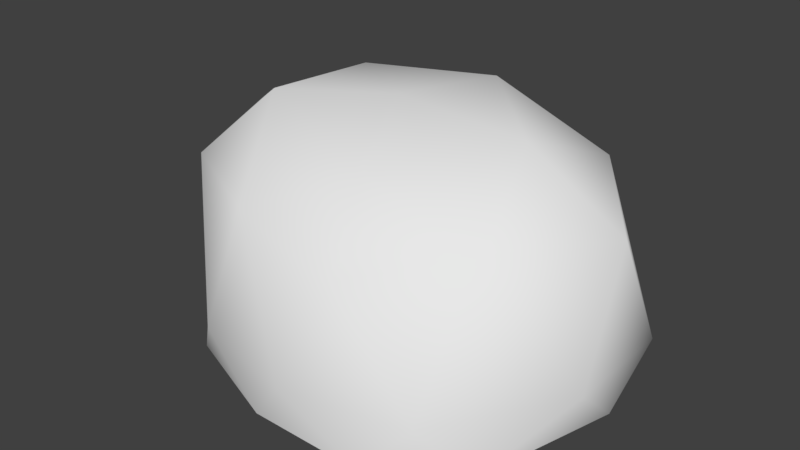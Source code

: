 # Source: rock2.blend  (saved by Blender 2.77.0; exported with 4.5.12 LTS)
import bpy
from mathutils import Matrix  # noqa: F401  (used for matrix-valued properties, if any)

bpy.ops.wm.read_factory_settings(use_empty=True)
scene = bpy.context.scene
scene.name = 'Scene'

# ---- collections
col_collection_1 = bpy.data.collections.new('Collection 1'); scene.collection.children.link(col_collection_1)

# ---- world
world_world = bpy.data.worlds.new('World'); scene.world = world_world
world_world.color = (0.05088, 0.05088, 0.05088)
world_world.use_sun_shadow = False
world_world.sun_shadow_jitter_overblur = 0.0
world_world.cycles.sampling_method = 'MANUAL'

# ---- meshes
me_icosphere = bpy.data.meshes.new('Icosphere')
me_icosphere.from_pydata([(0.9075, -0.6023, -0.4838), (-0.06173, -0.8587, -0.4838), (-0.963, 0.0, -0.4838), (-0.299, 0.8259, -0.4838), (0.8486, 0.5194, -0.4838), (0.2912, -0.7565, 0.2393), (-0.7016, -0.5121, 0.4366), (-0.9442, 0.7353, 0.3642), (0.2789, 0.768, 0.4751), (1.088, 0.1215, 0.3405), (-0.06697, 0.08063, 0.6963), (0.5049, -0.8639, -0.4838), (1.098, 0.1037, -0.4838), (-0.6241, -0.6435, -0.4838), (-0.7581, 0.5545, -0.4838), (0.2817, 0.7825, -0.4838), (1.134, -0.2053, -0.211), (1.135, 0.3594, -0.2151), (0.1247, -0.9091, -0.2446), (0.7315, -0.7779, -0.2385), (-0.9435, -0.3018, -0.1916), (-0.4129, -0.797, -0.2231), (-0.6979, 0.8673, -0.1102), (-1.059, 0.4109, -0.1393), (0.6472, 0.629, -0.09837), (-0.002459, 0.7887, -0.06974), (0.7645, -0.4033, 0.3851), (-0.2337, -0.7248, 0.3876), (-0.9528, 0.09707, 0.4531), (-0.3644, 0.8374, 0.4867), (0.7791, 0.4854, 0.504), (0.1057, -0.3761, 0.5183), (0.609, 0.09775, 0.6466), (-0.4564, -0.279, 0.7316), (-0.619, 0.5021, 0.6069), (0.142, 0.5417, 0.7003)], [], [(0, 12, 16), (1, 11, 18), (2, 13, 20), (3, 14, 22), (4, 15, 24), (0, 16, 19), (1, 18, 21), (2, 20, 23), (3, 22, 25), (4, 24, 17), (5, 26, 31), (6, 27, 33), (7, 28, 34), (8, 29, 35), (9, 30, 32), (32, 35, 10), (32, 30, 35), (30, 8, 35), (35, 34, 10), (35, 29, 34), (29, 7, 34), (34, 33, 10), (34, 28, 33), (28, 6, 33), (33, 31, 10), (33, 27, 31), (27, 5, 31), (31, 32, 10), (31, 26, 32), (26, 9, 32), (17, 30, 9), (17, 24, 30), (24, 8, 30), (25, 29, 8), (25, 22, 29), (22, 7, 29), (23, 28, 7), (23, 20, 28), (20, 6, 28), (21, 27, 6), (21, 18, 27), (18, 5, 27), (19, 26, 5), (19, 16, 26), (16, 9, 26), (24, 25, 8), (24, 15, 25), (15, 3, 25), (22, 23, 7), (22, 14, 23), (14, 2, 23), (20, 21, 6), (20, 13, 21), (13, 1, 21), (18, 19, 5), (18, 11, 19), (11, 0, 19), (16, 17, 9), (16, 12, 17), (12, 4, 17)])
me_icosphere.polygons.foreach_set('use_smooth', [True] * 60)
_uv = me_icosphere.uv_layers.new(name='UVMap')
_uv.uv.foreach_set('vector', [0.8631, 0.1516, 0.9999, 0.4793, 0.8483, 0.3707, 0.3831, 9.814e-05, 0.6671, 0.01649, 0.4833, 0.09811, 9.814e-05, 0.4729, 0.1352, 0.1589, 0.1475, 0.3794, 0.3352, 0.9634, 0.0766, 0.7903, 0.287, 0.7337, 0.9339, 0.7414, 0.6663, 0.9634, 0.7271, 0.7152, 0.8631, 0.1516, 0.8483, 0.3707, 0.7152, 0.1578, 0.3831, 9.814e-05, 0.4833, 0.09811, 0.2895, 0.1713, 9.814e-05, 0.4729, 0.1475, 0.3794, 0.1755, 0.6032, 0.3352, 0.9634, 0.287, 0.7337, 0.5029, 0.7989, 0.9339, 0.7414, 0.7271, 0.7152, 0.8561, 0.5687, 0.5377, 0.2678, 0.6455, 0.3665, 0.4998, 0.3816, 0.3308, 0.3803, 0.4146, 0.3138, 0.3962, 0.4283, 0.3148, 0.6094, 0.3004, 0.4997, 0.3767, 0.5631, 0.5485, 0.6283, 0.4176, 0.6349, 0.5144, 0.5663, 0.7116, 0.48, 0.6429, 0.5585, 0.5996, 0.48, 0.5996, 0.48, 0.5144, 0.5663, 0.4721, 0.4817, 0.5996, 0.48, 0.6429, 0.5585, 0.5144, 0.5663, 0.6429, 0.5585, 0.5485, 0.6283, 0.5144, 0.5663, 0.5144, 0.5663, 0.3767, 0.5631, 0.4721, 0.4817, 0.5144, 0.5663, 0.4176, 0.6349, 0.3767, 0.5631, 0.4176, 0.6349, 0.3148, 0.6094, 0.3767, 0.5631, 0.3767, 0.5631, 0.3962, 0.4283, 0.4721, 0.4817, 0.3767, 0.5631, 0.3004, 0.4997, 0.3962, 0.4283, 0.3004, 0.4997, 0.3308, 0.3803, 0.3962, 0.4283, 0.3962, 0.4283, 0.4998, 0.3816, 0.4721, 0.4817, 0.3962, 0.4283, 0.4146, 0.3138, 0.4998, 0.3816, 0.4146, 0.3138, 0.5377, 0.2678, 0.4998, 0.3816, 0.4998, 0.3816, 0.5996, 0.48, 0.4721, 0.4817, 0.4998, 0.3816, 0.6455, 0.3665, 0.5996, 0.48, 0.6455, 0.3665, 0.7116, 0.48, 0.5996, 0.48, 0.8561, 0.5687, 0.6429, 0.5585, 0.7116, 0.48, 0.8561, 0.5687, 0.7271, 0.7152, 0.6429, 0.5585, 0.7271, 0.7152, 0.5485, 0.6283, 0.6429, 0.5585, 0.5029, 0.7989, 0.4176, 0.6349, 0.5485, 0.6283, 0.5029, 0.7989, 0.287, 0.7337, 0.4176, 0.6349, 0.287, 0.7337, 0.3148, 0.6094, 0.4176, 0.6349, 0.1755, 0.6032, 0.3004, 0.4997, 0.3148, 0.6094, 0.1755, 0.6032, 0.1475, 0.3794, 0.3004, 0.4997, 0.1475, 0.3794, 0.3308, 0.3803, 0.3004, 0.4997, 0.2895, 0.1713, 0.4146, 0.3138, 0.3308, 0.3803, 0.2895, 0.1713, 0.4833, 0.09811, 0.4146, 0.3138, 0.4833, 0.09811, 0.5377, 0.2678, 0.4146, 0.3138, 0.7152, 0.1578, 0.6455, 0.3665, 0.5377, 0.2678, 0.7152, 0.1578, 0.8483, 0.3707, 0.6455, 0.3665, 0.8483, 0.3707, 0.7116, 0.48, 0.6455, 0.3665, 0.7271, 0.7152, 0.5029, 0.7989, 0.5485, 0.6283, 0.7271, 0.7152, 0.6663, 0.9634, 0.5029, 0.7989, 0.6663, 0.9634, 0.3352, 0.9634, 0.5029, 0.7989, 0.287, 0.7337, 0.1755, 0.6032, 0.3148, 0.6094, 0.287, 0.7337, 0.0766, 0.7903, 0.1755, 0.6032, 0.0766, 0.7903, 9.814e-05, 0.4729, 0.1755, 0.6032, 0.1475, 0.3794, 0.2895, 0.1713, 0.3308, 0.3803, 0.1475, 0.3794, 0.1352, 0.1589, 0.2895, 0.1713, 0.1352, 0.1589, 0.3831, 9.814e-05, 0.2895, 0.1713, 0.4833, 0.09811, 0.7152, 0.1578, 0.5377, 0.2678, 0.4833, 0.09811, 0.6671, 0.01649, 0.7152, 0.1578, 0.6671, 0.01649, 0.8631, 0.1516, 0.7152, 0.1578, 0.8483, 0.3707, 0.8561, 0.5687, 0.7116, 0.48, 0.8483, 0.3707, 0.9999, 0.4793, 0.8561, 0.5687, 0.9999, 0.4793, 0.9339, 0.7414, 0.8561, 0.5687])
me_icosphere.use_remesh_preserve_volume = False
me_icosphere.use_remesh_preserve_attributes = False
me_icosphere.use_mirror_vertex_groups = False
me_icosphere.update()

# ---- objects
ob_icosphere = bpy.data.objects.new('Icosphere', me_icosphere)

# ---- transforms, parenting, visibility, modifiers, constraints
ob_icosphere.location = (0.0, 0.0, 0.0)
ob_icosphere.lineart.crease_threshold = 0.0

# ---- collection membership
col_collection_1.objects.link(ob_icosphere)

# ---- scene / render settings (as saved in the file)
scene.frame_start = 1; scene.frame_end = 250; scene.frame_set(1)
scene.render.engine = 'BLENDER_EEVEE_NEXT'
scene.render.resolution_percentage = 50
scene.render.dither_intensity = 0.0
scene.cycles.use_denoising = False
scene.cycles.samples = 128
scene.cycles.sampling_pattern = 'TABULATED_SOBOL'
scene.cycles.light_sampling_threshold = 0.0
scene.cycles.use_adaptive_sampling = False
scene.cycles.use_light_tree = False
scene.cycles.blur_glossy = 0.0
scene.cycles.sample_clamp_indirect = 0.0
scene.view_settings.view_transform = 'Standard'
bpy.context.view_layer.update()

# ---- added for rendering (the .blend has no active camera and no usable light): camera, sun
cam_auto = bpy.data.cameras.new('AutoCamera')
cam_auto.lens = 50.0
cam_auto.sensor_width = 36.0
cam_auto.clip_end = 1000.0
ob_auto_camera = bpy.data.objects.new('AutoCamera', cam_auto)
scene.collection.objects.link(ob_auto_camera)
ob_auto_camera.location = (2.88137, -3.43296, 2.39861)
ob_auto_camera.rotation_euler = (1.09748, -7.21219e-08, 0.694738)
scene.camera = ob_auto_camera
light_auto_sun = bpy.data.lights.new('AutoSun', 'SUN')
light_auto_sun.energy = 3.0
light_auto_sun.angle = 0.0523599
ob_auto_sun = bpy.data.objects.new('AutoSun', light_auto_sun)
scene.collection.objects.link(ob_auto_sun)
ob_auto_sun.rotation_euler = (0.872665, 0.174533, 0.523599)
bpy.context.view_layer.update()
